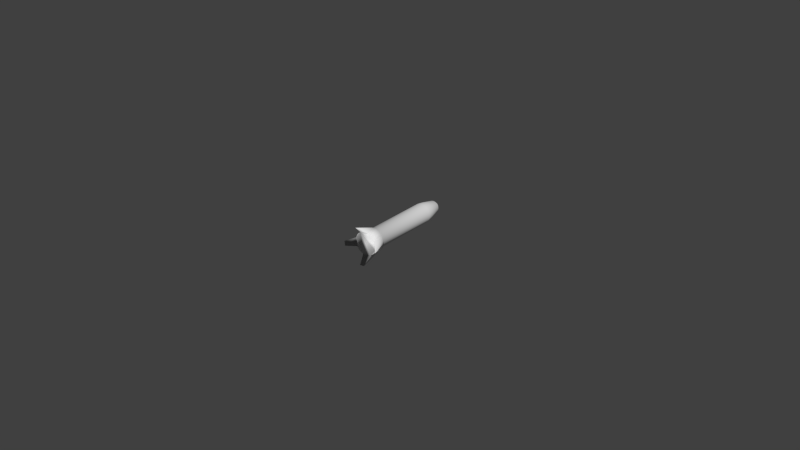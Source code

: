 # Source: cluster_rocket.blend  (saved by Blender 2.70.0; exported with 4.5.12 LTS)
import bpy
from mathutils import Matrix  # noqa: F401  (used for matrix-valued properties, if any)

bpy.ops.wm.read_factory_settings(use_empty=True)
scene = bpy.context.scene
scene.name = 'Scene'

# ---- collections
col_collection_1 = bpy.data.collections.new('Collection 1'); scene.collection.children.link(col_collection_1)

# ---- materials (node trees are filled in below, after node groups)
mat_metal = bpy.data.materials.new('metal')
mat_metal.alpha_threshold = 0.0
mat_metal.use_transparent_shadow = False
mat_metal.roughness = 0.5
mat_metal.specular_intensity = 0.3
mat_metal.line_color = (0.0, 0.0, 0.0, 1.0)
mat_grey_metal = bpy.data.materials.new('grey_metal')
mat_grey_metal.alpha_threshold = 0.0
mat_grey_metal.use_transparent_shadow = False
mat_grey_metal.roughness = 0.5
mat_grey_metal.specular_intensity = 0.2
mat_grey_metal.line_color = (0.0, 0.0, 0.0, 1.0)

# ---- material node trees

# ---- world
world_world = bpy.data.worlds.new('World'); scene.world = world_world
world_world.color = (0.05088, 0.05088, 0.05088)
world_world.use_sun_shadow = False
world_world.sun_shadow_jitter_overblur = 0.0
world_world.cycles.sampling_method = 'MANUAL'
world_world.cycles.sample_map_resolution = 256

# ---- meshes
me_cylinder = bpy.data.meshes.new('Cylinder')
me_cylinder.from_pydata([(-0.004645, -0.01544, -1.422e-08), (-0.0003008, 0.01288, -9.971e-09), (-0.004487, -0.01544, -0.001202), (-0.0002905, 0.01288, -7.786e-05), (-0.002526, -0.0135, -0.001458), (-0.0002605, 0.01288, -0.0001504), (-0.002062, -0.0135, -0.002062), (-0.0002127, 0.01288, -0.0002127), (-0.001458, -0.0135, -0.002526), (-0.0001504, 0.01288, -0.0002605), (-0.0007548, -0.0135, -0.002817), (-7.787e-05, 0.01288, -0.0002905), (4.179e-09, -0.01544, -0.004645), (-1.748e-08, 0.01288, -0.0003008), (0.001202, -0.01544, -0.004487), (7.783e-05, 0.01288, -0.0002905), (0.001458, -0.0135, -0.002526), (0.0001504, 0.01288, -0.0002605), (0.002062, -0.0135, -0.002062), (0.0002127, 0.01288, -0.0002127), (0.002526, -0.0135, -0.001458), (0.0002605, 0.01288, -0.0001504), (0.002817, -0.0135, -0.0007548), (0.0002905, 0.01288, -7.786e-05), (0.004645, -0.01544, -6.464e-09), (0.0003008, 0.01288, -9.469e-09), (0.004487, -0.01544, 0.001202), (0.0002905, 0.01288, 7.784e-05), (0.002526, -0.0135, 0.001458), (0.0002605, 0.01288, 0.0001504), (0.002062, -0.0135, 0.002062), (0.0002127, 0.01288, 0.0002127), (0.001458, -0.0135, 0.002526), (0.0001504, 0.01288, 0.0002605), (0.0007548, -0.0135, 0.002817), (7.783e-05, 0.01288, 0.0002905), (-2.873e-09, -0.01544, 0.004645), (-1.794e-08, 0.01288, 0.0003008), (-0.001202, -0.01544, 0.004487), (-7.787e-05, 0.01288, 0.0002905), (-0.001458, -0.0135, 0.002526), (-0.0001504, 0.01288, 0.0002605), (-0.002062, -0.0135, 0.002062), (-0.0002127, 0.01288, 0.0002127), (-0.002526, -0.0135, 0.001458), (-0.0002605, 0.01288, 0.0001504), (-0.002817, -0.0135, 0.0007548), (-0.0002905, 0.01288, 7.784e-05), (-0.002916, -0.01054, -1.26e-08), (-0.002484, -0.01002, -1.217e-08), (-0.002399, -0.01002, -0.0006429), (-0.002817, -0.01054, -0.0007548), (-0.002151, -0.01002, -0.001242), (-0.002526, -0.01054, -0.001458), (-0.001756, -0.01002, -0.001757), (-0.002062, -0.01054, -0.002062), (-0.001242, -0.01002, -0.002151), (-0.001458, -0.01054, -0.002526), (-0.0006429, -0.01002, -0.002399), (-0.0007548, -0.01054, -0.002817), (-1.045e-09, -0.01002, -0.002484), (-3.49e-10, -0.01054, -0.002916), (0.0006429, -0.01002, -0.002399), (0.0007548, -0.01054, -0.002817), (0.001242, -0.01002, -0.002151), (0.001458, -0.01054, -0.002526), (0.001756, -0.01002, -0.001757), (0.002062, -0.01054, -0.002062), (0.002151, -0.01002, -0.001242), (0.002526, -0.01054, -0.001458), (0.002399, -0.01002, -0.0006429), (0.002817, -0.01054, -0.0007548), (0.002484, -0.01002, -8.021e-09), (0.002916, -0.01054, -7.731e-09), (0.002399, -0.01002, 0.0006429), (0.002817, -0.01054, 0.0007548), (0.002151, -0.01002, 0.001242), (0.002526, -0.01054, 0.001458), (0.001756, -0.01002, 0.001756), (0.002062, -0.01054, 0.002062), (0.001242, -0.01002, 0.002151), (0.001458, -0.01054, 0.002526), (0.0006429, -0.01002, 0.002399), (0.0007548, -0.01054, 0.002817), (-4.815e-09, -0.01002, 0.002484), (-4.776e-09, -0.01054, 0.002916), (-0.0006429, -0.01002, 0.002399), (-0.0007548, -0.01054, 0.002817), (-0.001242, -0.01002, 0.002151), (-0.001458, -0.01054, 0.002526), (-0.001757, -0.01002, 0.001756), (-0.002062, -0.01054, 0.002062), (-0.002151, -0.01002, 0.001242), (-0.002526, -0.01054, 0.001458), (-0.002399, -0.01002, 0.0006429), (-0.002817, -0.01054, 0.0007548), (-0.002461, 0.006726, -1.214e-08), (-0.002252, 0.008226, -1.193e-08), (-0.002377, 0.006726, -0.000637), (-0.002175, 0.008226, -0.0005829), (-0.002131, 0.006726, -0.001231), (-0.00195, 0.008226, -0.001126), (-0.00174, 0.006726, -0.00174), (-0.001593, 0.008226, -0.001593), (-0.001231, 0.006726, -0.002131), (-0.001126, 0.008226, -0.00195), (-0.000637, 0.006726, -0.002377), (-0.0005829, 0.008226, -0.002175), (-9.12e-09, 0.006726, -0.002461), (-1.291e-08, 0.008226, -0.002252), (0.000637, 0.006726, -0.002377), (0.0005829, 0.008226, -0.002175), (0.001231, 0.006726, -0.002131), (0.001126, 0.008226, -0.00195), (0.00174, 0.006726, -0.00174), (0.001593, 0.008226, -0.001593), (0.002131, 0.006726, -0.001231), (0.00195, 0.008226, -0.001126), (0.002377, 0.006726, -0.000637), (0.002175, 0.008226, -0.0005829), (0.002461, 0.006726, -8.035e-09), (0.002252, 0.008226, -8.173e-09), (0.002377, 0.006726, 0.000637), (0.002175, 0.008226, 0.0005829), (0.002131, 0.006726, 0.001231), (0.00195, 0.008226, 0.001126), (0.00174, 0.006726, 0.00174), (0.001593, 0.008226, 0.001593), (0.001231, 0.006726, 0.002131), (0.001126, 0.008226, 0.00195), (0.000637, 0.006726, 0.002377), (0.0005829, 0.008226, 0.002175), (-1.286e-08, 0.006726, 0.002461), (-1.633e-08, 0.008226, 0.002252), (-0.000637, 0.006726, 0.002377), (-0.0005829, 0.008226, 0.002175), (-0.001231, 0.006726, 0.002131), (-0.001126, 0.008226, 0.00195), (-0.00174, 0.006726, 0.00174), (-0.001593, 0.008226, 0.001593), (-0.002131, 0.006726, 0.001231), (-0.00195, 0.008226, 0.001126), (-0.002377, 0.006726, 0.000637), (-0.002175, 0.008226, 0.0005829), (-0.001583, 0.01129, -1.124e-08), (-0.001529, 0.01129, -0.0004096), (-0.00137, 0.01129, -0.0007913), (-0.001119, 0.01129, -0.001119), (-0.0007913, 0.01129, -0.00137), (-0.0004096, 0.01129, -0.001529), (-1.541e-08, 0.01129, -0.001583), (0.0004096, 0.01129, -0.001529), (0.0007912, 0.01129, -0.00137), (0.001119, 0.01129, -0.001119), (0.00137, 0.01129, -0.0007913), (0.001529, 0.01129, -0.0004096), (0.001582, 0.01129, -8.601e-09), (0.001529, 0.01129, 0.0004096), (0.00137, 0.01129, 0.0007912), (0.001119, 0.01129, 0.001119), (0.0007912, 0.01129, 0.00137), (0.0004096, 0.01129, 0.001529), (-1.781e-08, 0.01129, 0.001582), (-0.0004096, 0.01129, 0.001529), (-0.0007913, 0.01129, 0.00137), (-0.001119, 0.01129, 0.001119), (-0.00137, 0.01129, 0.0007912), (-0.001529, 0.01129, 0.0004096)], [], [(144, 1, 3, 145), (145, 3, 5, 146), (146, 5, 7, 147), (147, 7, 9, 148), (148, 9, 11, 149), (149, 11, 13, 150), (150, 13, 15, 151), (151, 15, 17, 152), (152, 17, 19, 153), (153, 19, 21, 154), (154, 21, 23, 155), (155, 23, 25, 156), (156, 25, 27, 157), (157, 27, 29, 158), (158, 29, 31, 159), (159, 31, 33, 160), (160, 33, 35, 161), (161, 35, 37, 162), (162, 37, 39, 163), (163, 39, 41, 164), (164, 41, 43, 165), (165, 43, 45, 166), (3, 1, 47, 45, 43, 41, 39, 37, 35, 33, 31, 29, 27, 25, 23, 21, 19, 17, 15, 13, 11, 9, 7, 5), (167, 47, 1, 144), (166, 45, 47, 167), (0, 2, 4, 6, 8, 10, 12, 14, 16, 18, 20, 22, 24, 26, 28, 30, 32, 34, 36, 38, 40, 42, 44, 46), (0, 48, 51, 2), (48, 49, 50, 51), (2, 51, 53, 4), (51, 50, 52, 53), (4, 53, 55, 6), (53, 52, 54, 55), (6, 55, 57, 8), (55, 54, 56, 57), (8, 57, 59, 10), (57, 56, 58, 59), (10, 59, 61, 12), (59, 58, 60, 61), (12, 61, 63, 14), (61, 60, 62, 63), (14, 63, 65, 16), (63, 62, 64, 65), (16, 65, 67, 18), (65, 64, 66, 67), (18, 67, 69, 20), (67, 66, 68, 69), (20, 69, 71, 22), (69, 68, 70, 71), (22, 71, 73, 24), (71, 70, 72, 73), (24, 73, 75, 26), (73, 72, 74, 75), (26, 75, 77, 28), (75, 74, 76, 77), (28, 77, 79, 30), (77, 76, 78, 79), (30, 79, 81, 32), (79, 78, 80, 81), (32, 81, 83, 34), (81, 80, 82, 83), (34, 83, 85, 36), (83, 82, 84, 85), (36, 85, 87, 38), (85, 84, 86, 87), (38, 87, 89, 40), (87, 86, 88, 89), (40, 89, 91, 42), (89, 88, 90, 91), (42, 91, 93, 44), (91, 90, 92, 93), (46, 95, 48, 0), (95, 94, 49, 48), (44, 93, 95, 46), (93, 92, 94, 95), (96, 97, 99, 98), (98, 99, 101, 100), (100, 101, 103, 102), (102, 103, 105, 104), (104, 105, 107, 106), (106, 107, 109, 108), (108, 109, 111, 110), (110, 111, 113, 112), (112, 113, 115, 114), (114, 115, 117, 116), (116, 117, 119, 118), (118, 119, 121, 120), (120, 121, 123, 122), (122, 123, 125, 124), (124, 125, 127, 126), (126, 127, 129, 128), (128, 129, 131, 130), (130, 131, 133, 132), (132, 133, 135, 134), (134, 135, 137, 136), (136, 137, 139, 138), (138, 139, 141, 140), (142, 143, 97, 96), (140, 141, 143, 142), (97, 144, 145, 99), (99, 145, 146, 101), (101, 146, 147, 103), (103, 147, 148, 105), (105, 148, 149, 107), (107, 149, 150, 109), (109, 150, 151, 111), (111, 151, 152, 113), (113, 152, 153, 115), (115, 153, 154, 117), (117, 154, 155, 119), (119, 155, 156, 121), (121, 156, 157, 123), (123, 157, 158, 125), (125, 158, 159, 127), (127, 159, 160, 129), (129, 160, 161, 131), (131, 161, 162, 133), (133, 162, 163, 135), (135, 163, 164, 137), (137, 164, 165, 139), (139, 165, 166, 141), (143, 167, 144, 97), (141, 166, 167, 143), (49, 96, 98, 50), (50, 98, 100, 52), (52, 100, 102, 54), (54, 102, 104, 56), (56, 104, 106, 58), (58, 106, 108, 60), (60, 108, 110, 62), (62, 110, 112, 64), (64, 112, 114, 66), (66, 114, 116, 68), (68, 116, 118, 70), (70, 118, 120, 72), (72, 120, 122, 74), (74, 122, 124, 76), (76, 124, 126, 78), (78, 126, 128, 80), (80, 128, 130, 82), (82, 130, 132, 84), (84, 132, 134, 86), (86, 134, 136, 88), (88, 136, 138, 90), (90, 138, 140, 92), (94, 142, 96, 49), (92, 140, 142, 94)])
me_cylinder.polygons.foreach_set('use_smooth', [True] * 146)
me_cylinder.polygons.foreach_set('material_index', [0, 0, 0, 0, 0, 0, 0, 0, 0, 0, 0, 0, 0, 0, 0, 0, 0, 0, 0, 0, 0, 0, 0, 0, 0, 0, 1, 0, 1, 0, 0, 0, 0, 0, 0, 0, 1, 0, 1, 0, 1, 0, 0, 0, 0, 0, 0, 0, 1, 0, 1, 0, 1, 0, 0, 0, 0, 0, 0, 0, 1, 0, 1, 0, 1, 0, 0, 0, 0, 0, 1, 0, 0, 0, 1, 1, 1, 1, 1, 1, 1, 1, 1, 1, 1, 1, 1, 1, 1, 1, 1, 1, 1, 1, 1, 1, 1, 1, 0, 0, 0, 0, 0, 0, 0, 0, 0, 0, 0, 0, 0, 0, 0, 0, 0, 0, 0, 0, 0, 0, 0, 0, 0, 0, 0, 0, 0, 0, 0, 0, 0, 0, 0, 0, 0, 0, 0, 0, 0, 0, 0, 0, 0, 0, 0, 0])
_uv = me_cylinder.uv_layers.new(name='UVMap')
_uv.uv.foreach_set('vector', [0.2939, 1.578, 0.2517, 1.674, 0.2509, 1.673, 0.2884, 1.573, 0.2884, 1.573, 0.2509, 1.673, 0.2495, 1.672, 0.2804, 1.569, 0.2804, 1.569, 0.2495, 1.672, 0.2477, 1.671, 0.2704, 1.565, 0.2704, 1.565, 0.2477, 1.671, 0.2455, 1.671, 0.2592, 1.563, 0.2592, 1.563, 0.2455, 1.671, 0.2431, 1.67, 0.2471, 1.562, 0.2471, 1.562, 0.2431, 1.67, 0.2407, 1.67, 0.2349, 1.562, 0.2349, 1.562, 0.2407, 1.67, 0.2383, 1.671, 0.223, 1.563, 0.223, 1.563, 0.2383, 1.671, 0.2362, 1.671, 0.2119, 1.566, 0.2119, 1.566, 0.2362, 1.671, 0.2344, 1.672, 0.2023, 1.57, 0.2023, 1.57, 0.2344, 1.672, 0.2332, 1.673, 0.1946, 1.574, 0.1946, 1.574, 0.2332, 1.673, 0.2325, 1.674, 0.1896, 1.579, 0.1896, 1.579, 0.2325, 1.674, 0.2325, 1.675, 0.1879, 1.584, 0.1879, 1.584, 0.2325, 1.675, 0.2331, 1.676, 0.1898, 1.589, 0.1898, 1.589, 0.2331, 1.676, 0.2344, 1.677, 0.1958, 1.594, 0.1958, 1.594, 0.2344, 1.677, 0.2363, 1.677, 0.2058, 1.597, 0.2058, 1.597, 0.2363, 1.677, 0.2385, 1.678, 0.2194, 1.6, 0.2194, 1.6, 0.2385, 1.678, 0.241, 1.678, 0.2353, 1.601, 0.2353, 1.601, 0.241, 1.678, 0.2436, 1.678, 0.2519, 1.601, 0.2519, 1.601, 0.2436, 1.678, 0.2461, 1.678, 0.2675, 1.599, 0.2675, 1.599, 0.2461, 1.678, 0.2483, 1.677, 0.2805, 1.597, 0.2805, 1.597, 0.2483, 1.677, 0.2501, 1.676, 0.2898, 1.593, 0.2898, 1.593, 0.2501, 1.676, 0.2512, 1.676, 0.2951, 1.589, 0.2509, 1.673, 0.2517, 1.674, 0.2518, 1.675, 0.2512, 1.676, 0.2501, 1.676, 0.2483, 1.677, 0.2461, 1.678, 0.2436, 1.678, 0.241, 1.678, 0.2385, 1.678, 0.2363, 1.677, 0.2344, 1.677, 0.2331, 1.676, 0.2325, 1.675, 0.2325, 1.674, 0.2332, 1.673, 0.2344, 1.672, 0.2362, 1.671, 0.2383, 1.671, 0.2407, 1.67, 0.2431, 1.67, 0.2455, 1.671, 0.2477, 1.671, 0.2495, 1.672, 0.2963, 1.583, 0.2518, 1.675, 0.2517, 1.674, 0.2939, 1.578, 0.2951, 1.589, 0.2512, 1.676, 0.2518, 1.675, 0.2963, 1.583, 0.7243, 0.0146, 0.6387, 2.551e-05, 0.4947, 0.1136, 0.4203, 0.107, 0.3463, 0.1024, 0.2724, 0.1002, 2.308, -0.03395, 2.216, -0.02967, 2.171, 0.1081, 2.096, 0.115, 2.021, 0.1233, 1.943, 0.1326, 1.78, 0.0325, 1.695, 0.04708, 1.684, 0.1594, 1.582, 0.166, 1.471, 0.1706, 1.352, 0.1728, 1.248, 0.08105, 1.158, 0.07678, 1.003, 0.165, 0.9035, 0.1581, 0.8122, 0.1497, 0.7274, 0.1404, 0.8883, 0.0, 0.8565, 0.2721, 0.7491, 0.2721, 0.7173, 4.176e-08, 0.5512, 0.3031, 0.5149, 0.3346, 0.464, 0.3268, 0.4922, 0.2939, 0.7173, 4.176e-08, 0.7491, 0.2721, 0.6454, 0.2979, 0.6454, 0.2692, 0.4922, 0.2939, 0.464, 0.3268, 0.4136, 0.3198, 0.4346, 0.2858, 0.4947, 0.1136, 0.4346, 0.2858, 0.3778, 0.2792, 0.4203, 0.107, 0.4346, 0.2858, 0.4136, 0.3198, 0.3633, 0.3142, 0.3778, 0.2792, 0.4203, 0.107, 0.3778, 0.2792, 0.3214, 0.2746, 0.3463, 0.1024, 0.3778, 0.2792, 0.3633, 0.3142, 0.313, 0.3103, 0.3214, 0.2746, 0.3463, 0.1024, 0.3214, 0.2746, 0.2652, 0.2724, 0.2724, 0.1002, 0.3214, 0.2746, 0.313, 0.3103, 0.2627, 0.3084, 0.2652, 0.2724, 0.6454, 0.3, 0.674, 0.2979, 0.7722, 0.3185, 0.7132, 0.5653, 0.2652, 0.2724, 0.2627, 0.3084, 0.2125, 0.3086, 0.209, 0.2726, 0.7132, 0.5653, 0.7722, 0.3185, 0.8716, 0.3112, 0.8716, 0.5536, 0.209, 0.2726, 0.2125, 0.3086, 0.1622, 0.3109, 0.1527, 0.2753, 0.8716, 0.8618, 1.0, 0.873, 1.0, 0.98, 0.9225, 0.98, 0.1527, 0.2753, 0.1622, 0.3109, 0.1119, 0.3151, 0.09626, 0.2802, 0.05065, 0.1081, 0.09626, 0.2802, 0.03936, 0.2871, -0.02391, 0.115, 0.09626, 0.2802, 0.1119, 0.3151, 0.06164, 0.321, 0.03936, 0.2871, -0.02391, 0.115, 0.03936, 0.2871, -0.01839, 0.2955, -0.09953, 0.1233, 0.03936, 0.2871, 0.06164, 0.321, 0.01114, 0.3281, -0.01839, 0.2955, -0.09953, 0.1233, -0.01839, 0.2955, -0.07775, 0.3048, -0.1771, 0.1326, -0.01839, 0.2955, 0.01114, 0.3281, -0.03987, 0.336, -0.07775, 0.3048, 0.08444, 0.9772, 0.008205, 0.9911, 0.0, 0.9463, 0.08444, 0.6946, -0.07775, 0.3048, -0.03987, 0.336, -0.09202, 0.3441, -0.14, 0.3143, 0.4682, 0.6946, 0.6454, 0.7264, 0.6454, 0.8338, 0.4682, 0.8656, -0.14, 0.3143, -0.09202, 0.3441, -0.1465, 0.3519, -0.2074, 0.3235, 0.4682, 0.8656, 0.5966, 0.8768, 0.5966, 0.9838, 0.5191, 0.9838, -0.2074, 0.3235, -0.1465, 0.3519, -0.2059, 0.3589, -0.2843, 0.3316, -0.4366, 0.1594, -0.2843, 0.3316, -0.3798, 0.3382, -0.5381, 0.166, -0.2843, 0.3316, -0.2059, 0.3589, -0.2764, 0.3645, -0.3798, 0.3382, -0.5381, 0.166, -0.3798, 0.3382, -0.5135, 0.3428, -0.6493, 0.1706, -0.3798, 0.3382, -0.2764, 0.3645, -0.3793, 0.3684, -0.5135, 0.3428, -0.6493, 0.1706, -0.5135, 0.3428, -0.7162, 0.345, -0.7682, 0.1728, -0.5135, 0.3428, -0.3793, 0.3684, -0.6182, 0.3703, -0.7162, 0.345, 0.9561, 0.8478, 0.8799, 0.8618, 0.8716, 0.8169, 0.9561, 0.5653, 1.404, 0.345, 1.502, 0.3703, 1.037, 0.3701, 1.158, 0.3448, 0.8716, 0.577, 0.8716, 0.8194, 0.7722, 0.812, 0.7132, 0.5653, 1.158, 0.3448, 1.037, 0.3701, 0.8404, 0.3678, 0.9696, 0.3421, 0.7132, 0.5653, 0.7722, 0.812, 0.674, 0.8326, 0.6454, 0.8305, 0.9696, 0.3421, 0.8404, 0.3678, 0.7466, 0.3636, 0.8449, 0.3372, 1.003, 0.165, 0.8449, 0.3372, 0.7537, 0.3303, 0.9035, 0.1581, 0.8449, 0.3372, 0.7466, 0.3636, 0.6789, 0.3577, 0.7537, 0.3303, 0.9035, 0.1581, 0.7537, 0.3303, 0.679, 0.3219, 0.8122, 0.1497, 0.7537, 0.3303, 0.6789, 0.3577, 0.6207, 0.3506, 0.679, 0.3219, 0.9602, 0.2692, 0.9602, 0.2979, 0.8565, 0.2721, 0.8883, 0.0, 0.6127, 0.3126, 0.5668, 0.3427, 0.5149, 0.3346, 0.5512, 0.3031, 0.8122, 0.1497, 0.679, 0.3219, 0.6127, 0.3126, 0.7274, 0.1404, 0.679, 0.3219, 0.6207, 0.3506, 0.5668, 0.3427, 0.6127, 0.3126, 0.6454, 0.393, 0.6098, 0.3888, 0.6098, 0.3058, 0.6454, 0.3016, 0.6454, 0.3016, 0.6098, 0.3058, 0.5899, 0.2258, 0.6235, 0.2133, 0.6235, 0.2133, 0.5899, 0.2258, 0.5514, 0.154, 0.581, 0.1341, 0.581, 0.1341, 0.5514, 0.154, 0.4969, 0.09533, 0.5209, 0.06939, 0.5209, 0.06939, 0.4969, 0.09533, 0.4302, 0.05387, 0.4473, 0.02367, 0.4473, 0.02367, 0.4302, 0.05387, 0.3558, 0.03242, 0.3652, 0.0, 0.3652, 0.0, 0.3558, 0.03242, 0.2787, 0.03242, 0.2802, 2.088e-08, 0.2802, 2.088e-08, 0.2787, 0.03242, 0.2043, 0.05387, 0.1982, 0.02367, 0.1982, 0.02367, 0.2043, 0.05387, 0.1376, 0.09533, 0.1246, 0.06939, 0.1246, 0.06939, 0.1376, 0.09533, 0.0831, 0.154, 0.06448, 0.1341, 0.06448, 0.1341, 0.0831, 0.154, 0.04458, 0.2258, 0.02199, 0.2133, 0.02199, 0.2133, 0.04458, 0.2258, 0.02464, 0.3058, 4.176e-08, 0.3016, 4.176e-08, 0.3016, 0.02464, 0.3058, 0.02464, 0.3888, 0.0, 0.393, 0.0, 0.393, 0.02464, 0.3888, 0.04458, 0.4688, 0.02199, 0.4814, 0.02199, 0.4814, 0.04458, 0.4688, 0.0831, 0.5407, 0.06448, 0.5606, 0.06448, 0.5606, 0.0831, 0.5407, 0.1376, 0.5993, 0.1246, 0.6252, 0.1246, 0.6252, 0.1376, 0.5993, 0.2043, 0.6407, 0.1982, 0.6709, 0.1982, 0.6709, 0.2043, 0.6407, 0.2787, 0.6622, 0.2802, 0.6946, 0.2802, 0.6946, 0.2787, 0.6622, 0.3558, 0.6622, 0.3652, 0.6946, 0.3652, 0.6946, 0.3558, 0.6622, 0.4302, 0.6407, 0.4473, 0.6709, 0.4473, 0.6709, 0.4302, 0.6407, 0.4969, 0.5993, 0.5209, 0.6252, 0.5209, 0.6252, 0.4969, 0.5993, 0.5514, 0.5407, 0.581, 0.5606, 0.6235, 0.4814, 0.5899, 0.4688, 0.6098, 0.3888, 0.6454, 0.393, 0.581, 0.5606, 0.5514, 0.5407, 0.5899, 0.4688, 0.6235, 0.4814, 0.3233, 1.398, 0.2939, 1.578, 0.2884, 1.573, 0.3133, 1.391, 0.3133, 1.391, 0.2884, 1.573, 0.2804, 1.569, 0.3002, 1.385, 0.3002, 1.385, 0.2804, 1.569, 0.2704, 1.565, 0.2846, 1.38, 0.2846, 1.38, 0.2704, 1.565, 0.2592, 1.563, 0.2676, 1.376, 0.2676, 1.376, 0.2592, 1.563, 0.2471, 1.562, 0.2496, 1.375, 0.2496, 1.375, 0.2471, 1.562, 0.2349, 1.562, 0.2314, 1.375, 0.2314, 1.375, 0.2349, 1.562, 0.223, 1.563, 0.2135, 1.377, 0.2135, 1.377, 0.223, 1.563, 0.2119, 1.566, 0.1967, 1.381, 0.1967, 1.381, 0.2119, 1.566, 0.2023, 1.57, 0.1815, 1.386, 0.1815, 1.386, 0.2023, 1.57, 0.1946, 1.574, 0.1688, 1.393, 0.1688, 1.393, 0.1946, 1.574, 0.1896, 1.579, 0.1596, 1.4, 0.1596, 1.4, 0.1896, 1.579, 0.1879, 1.584, 0.1548, 1.407, 0.1548, 1.407, 0.1879, 1.584, 0.1898, 1.589, 0.1557, 1.414, 0.1557, 1.414, 0.1898, 1.589, 0.1958, 1.594, 0.1634, 1.42, 0.1634, 1.42, 0.1958, 1.594, 0.2058, 1.597, 0.1787, 1.426, 0.1787, 1.426, 0.2058, 1.597, 0.2194, 1.6, 0.2015, 1.429, 0.2015, 1.429, 0.2194, 1.6, 0.2353, 1.601, 0.2298, 1.431, 0.2298, 1.431, 0.2353, 1.601, 0.2519, 1.601, 0.2598, 1.431, 0.2598, 1.431, 0.2519, 1.601, 0.2675, 1.599, 0.2873, 1.429, 0.2873, 1.429, 0.2675, 1.599, 0.2805, 1.597, 0.3088, 1.425, 0.3088, 1.425, 0.2805, 1.597, 0.2898, 1.593, 0.3228, 1.419, 0.3228, 1.419, 0.2898, 1.593, 0.2951, 1.589, 0.3292, 1.413, 0.329, 1.406, 0.2963, 1.583, 0.2939, 1.578, 0.3233, 1.398, 0.3292, 1.413, 0.2951, 1.589, 0.2963, 1.583, 0.329, 1.406, 0.5149, 0.3346, 0.391, 0.7835, 0.3682, 0.7757, 0.464, 0.3268, 0.464, 0.3268, 0.3682, 0.7757, 0.3422, 0.7688, 0.4136, 0.3198, 0.4136, 0.3198, 0.3422, 0.7688, 0.3142, 0.7632, 0.3633, 0.3142, 0.3633, 0.3142, 0.3142, 0.7632, 0.2847, 0.7593, 0.313, 0.3103, 0.313, 0.3103, 0.2847, 0.7593, 0.2546, 0.7574, 0.2627, 0.3084, 0.2627, 0.3084, 0.2546, 0.7574, 0.2242, 0.7576, 0.2125, 0.3086, 0.2125, 0.3086, 0.2242, 0.7576, 0.1941, 0.7599, 0.1622, 0.3109, 0.1622, 0.3109, 0.1941, 0.7599, 0.1649, 0.7641, 0.1119, 0.3151, 0.1119, 0.3151, 0.1649, 0.7641, 0.1372, 0.77, 0.06164, 0.321, 0.06164, 0.321, 0.1372, 0.77, 0.1117, 0.7771, 0.01114, 0.3281, 0.01114, 0.3281, 0.1117, 0.7771, 0.08962, 0.785, -0.03987, 0.336, -0.03987, 0.336, 0.08962, 0.785, 0.0725, 0.7931, -0.09202, 0.3441, -0.09202, 0.3441, 0.0725, 0.7931, 0.06286, 0.8009, -0.1465, 0.3519, -0.1465, 0.3519, 0.06286, 0.8009, 0.06473, 0.8078, -0.2059, 0.3589, -0.2059, 0.3589, 0.06473, 0.8078, 0.08444, 0.8135, -0.2764, 0.3645, -0.2764, 0.3645, 0.08444, 0.8135, 0.1303, 0.8173, -0.3793, 0.3684, -0.3793, 0.3684, 0.1303, 0.8173, 0.2057, 0.8193, -0.6182, 0.3703, 1.502, 0.3703, 0.2057, 0.8193, 0.2938, 0.8191, 1.037, 0.3701, 1.037, 0.3701, 0.2938, 0.8191, 0.3644, 0.8168, 0.8404, 0.3678, 0.8404, 0.3678, 0.3644, 0.8168, 0.405, 0.8126, 0.7466, 0.3636, 0.7466, 0.3636, 0.405, 0.8126, 0.4209, 0.8067, 0.6789, 0.3577, 0.6789, 0.3577, 0.4209, 0.8067, 0.4203, 0.7996, 0.6207, 0.3506, 0.5668, 0.3427, 0.4091, 0.7917, 0.391, 0.7835, 0.5149, 0.3346, 0.6207, 0.3506, 0.4203, 0.7996, 0.4091, 0.7917, 0.5668, 0.3427])
me_cylinder.materials.append(mat_metal)
me_cylinder.materials.append(mat_grey_metal)
me_cylinder.use_remesh_preserve_volume = False
me_cylinder.use_remesh_preserve_attributes = False
me_cylinder.use_mirror_vertex_groups = False
me_cylinder.update()

# ---- objects
ob_cylinder = bpy.data.objects.new('Cylinder', me_cylinder)

# ---- transforms, parenting, visibility, modifiers, constraints
ob_cylinder.location = (0.0, 0.0, 0.0)
ob_cylinder.scale = (1.249, 1.249, 1.249)
ob_cylinder.lineart.crease_threshold = 0.0

# ---- collection membership
col_collection_1.objects.link(ob_cylinder)

# ---- scene / render settings (as saved in the file)
scene.frame_start = 1; scene.frame_end = 60; scene.frame_set(1)
scene.render.engine = 'BLENDER_EEVEE_NEXT'
scene.render.resolution_percentage = 50
scene.render.dither_intensity = 0.0
scene.cycles.use_denoising = False
scene.cycles.samples = 10
scene.cycles.sampling_pattern = 'TABULATED_SOBOL'
scene.cycles.light_sampling_threshold = 0.0
scene.cycles.use_adaptive_sampling = False
scene.cycles.use_light_tree = False
scene.cycles.blur_glossy = 0.0
scene.cycles.volume_bounces = 1
scene.cycles.pixel_filter_type = 'GAUSSIAN'
scene.cycles.sample_clamp_indirect = 0.0
scene.view_settings.view_transform = 'Standard'
bpy.context.view_layer.update()

# ---- added for rendering (the .blend has no active camera and no usable light): camera, sun
cam_auto = bpy.data.cameras.new('AutoCamera')
cam_auto.lens = 50.0
cam_auto.sensor_width = 36.0
cam_auto.clip_end = 1000.0
ob_auto_camera = bpy.data.objects.new('AutoCamera', cam_auto)
scene.collection.objects.link(ob_auto_camera)
ob_auto_camera.location = (0.185045, -0.223649, 0.148036)
ob_auto_camera.rotation_euler = (1.09748, -7.21219e-08, 0.694738)
scene.camera = ob_auto_camera
light_auto_sun = bpy.data.lights.new('AutoSun', 'SUN')
light_auto_sun.energy = 3.0
light_auto_sun.angle = 0.0523599
ob_auto_sun = bpy.data.objects.new('AutoSun', light_auto_sun)
scene.collection.objects.link(ob_auto_sun)
ob_auto_sun.rotation_euler = (0.872665, 0.174533, 0.523599)
bpy.context.view_layer.update()
